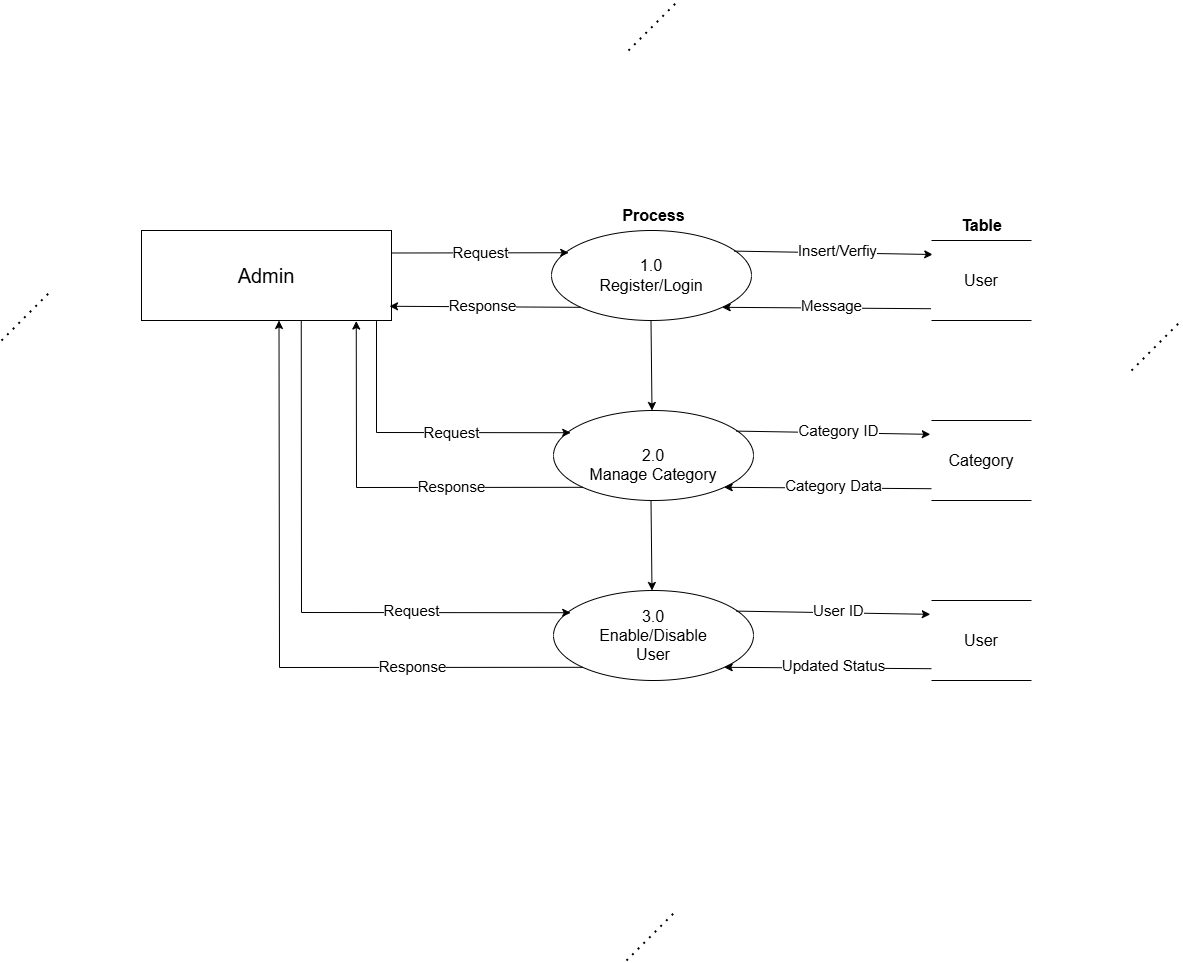

The diagram above was exported from draw.io. Its source (the exported page's mxGraphModel, read from the mxfile embedded in the PNG):
<mxGraphModel dx="1313" dy="816" grid="1" gridSize="10" guides="1" tooltips="1" connect="1" arrows="1" fold="1" page="1" pageScale="1" pageWidth="1600" pageHeight="1600" background="#ffffff" math="0" shadow="0">
  <root>
    <mxCell id="0" />
    <mxCell id="1" parent="0" />
    <mxCell id="lLV_Eh4dwpU9jRelvY9Y-1" value="&lt;font style=&quot;font-size: 20px;&quot;&gt;Admin&lt;/font&gt;" style="rounded=0;whiteSpace=wrap;html=1;" parent="1" vertex="1">
      <mxGeometry x="350" y="240" width="250" height="90" as="geometry" />
    </mxCell>
    <mxCell id="lLV_Eh4dwpU9jRelvY9Y-2" value="&lt;div&gt;&lt;font size=&quot;3&quot;&gt;&lt;br&gt;&lt;/font&gt;&lt;/div&gt;&lt;font size=&quot;3&quot;&gt;1.0&lt;/font&gt;&lt;div&gt;&lt;font size=&quot;3&quot;&gt;Register/Login&lt;/font&gt;&lt;div&gt;&lt;font size=&quot;3&quot;&gt;&lt;br&gt;&lt;/font&gt;&lt;/div&gt;&lt;/div&gt;" style="ellipse;whiteSpace=wrap;html=1;" parent="1" vertex="1">
      <mxGeometry x="760" y="240" width="200" height="90" as="geometry" />
    </mxCell>
    <mxCell id="lLV_Eh4dwpU9jRelvY9Y-4" value="&lt;b&gt;&lt;font style=&quot;font-size: 16px;&quot;&gt;Table&lt;/font&gt;&lt;/b&gt;" style="text;html=1;align=center;verticalAlign=middle;resizable=0;points=[];autosize=1;strokeColor=none;fillColor=none;" parent="1" vertex="1">
      <mxGeometry x="1160" y="220" width="60" height="30" as="geometry" />
    </mxCell>
    <mxCell id="lLV_Eh4dwpU9jRelvY9Y-7" value="&lt;font style=&quot;font-size: 15px;&quot;&gt;Request&lt;/font&gt;" style="endArrow=classic;html=1;rounded=0;exitX=1;exitY=0.25;exitDx=0;exitDy=0;entryX=0.086;entryY=0.247;entryDx=0;entryDy=0;entryPerimeter=0;" parent="1" source="lLV_Eh4dwpU9jRelvY9Y-1" target="lLV_Eh4dwpU9jRelvY9Y-2" edge="1">
      <mxGeometry width="50" height="50" relative="1" as="geometry">
        <mxPoint x="610" y="280" as="sourcePoint" />
        <mxPoint x="773" y="265" as="targetPoint" />
      </mxGeometry>
    </mxCell>
    <mxCell id="lLV_Eh4dwpU9jRelvY9Y-8" value="" style="endArrow=classic;html=1;rounded=0;exitX=0.914;exitY=0.229;exitDx=0;exitDy=0;exitPerimeter=0;entryX=0.009;entryY=0.12;entryDx=0;entryDy=0;entryPerimeter=0;" parent="1" source="lLV_Eh4dwpU9jRelvY9Y-2" edge="1">
      <mxGeometry width="50" height="50" relative="1" as="geometry">
        <mxPoint x="970" y="270" as="sourcePoint" />
        <mxPoint x="1141.26" y="264" as="targetPoint" />
      </mxGeometry>
    </mxCell>
    <mxCell id="lLV_Eh4dwpU9jRelvY9Y-14" value="&lt;font style=&quot;font-size: 15px;&quot;&gt;Insert/Verfiy&lt;/font&gt;" style="edgeLabel;html=1;align=center;verticalAlign=middle;resizable=0;points=[];" parent="lLV_Eh4dwpU9jRelvY9Y-8" vertex="1" connectable="0">
      <mxGeometry x="0.0375" y="3" relative="1" as="geometry">
        <mxPoint as="offset" />
      </mxGeometry>
    </mxCell>
    <mxCell id="lLV_Eh4dwpU9jRelvY9Y-11" value="" style="endArrow=classic;html=1;rounded=0;exitX=0;exitY=1;exitDx=0;exitDy=0;entryX=0.992;entryY=0.842;entryDx=0;entryDy=0;entryPerimeter=0;" parent="1" source="lLV_Eh4dwpU9jRelvY9Y-2" target="lLV_Eh4dwpU9jRelvY9Y-1" edge="1">
      <mxGeometry width="50" height="50" relative="1" as="geometry">
        <mxPoint x="660" y="360" as="sourcePoint" />
        <mxPoint x="710" y="310" as="targetPoint" />
      </mxGeometry>
    </mxCell>
    <mxCell id="lLV_Eh4dwpU9jRelvY9Y-13" value="&lt;font style=&quot;font-size: 15px;&quot;&gt;Response&lt;/font&gt;" style="edgeLabel;html=1;align=center;verticalAlign=middle;resizable=0;points=[];" parent="lLV_Eh4dwpU9jRelvY9Y-11" vertex="1" connectable="0">
      <mxGeometry x="0.0299" y="-2" relative="1" as="geometry">
        <mxPoint as="offset" />
      </mxGeometry>
    </mxCell>
    <mxCell id="lLV_Eh4dwpU9jRelvY9Y-12" value="" style="endArrow=classic;html=1;rounded=0;exitX=-0.003;exitY=0.843;exitDx=0;exitDy=0;entryX=1;entryY=1;entryDx=0;entryDy=0;exitPerimeter=0;" parent="1" target="lLV_Eh4dwpU9jRelvY9Y-2" edge="1">
      <mxGeometry width="50" height="50" relative="1" as="geometry">
        <mxPoint x="1139.58" y="318.225" as="sourcePoint" />
        <mxPoint x="980" y="350" as="targetPoint" />
      </mxGeometry>
    </mxCell>
    <mxCell id="lLV_Eh4dwpU9jRelvY9Y-15" value="&lt;font style=&quot;font-size: 15px;&quot;&gt;Message&lt;/font&gt;" style="edgeLabel;html=1;align=center;verticalAlign=middle;resizable=0;points=[];" parent="lLV_Eh4dwpU9jRelvY9Y-12" vertex="1" connectable="0">
      <mxGeometry x="-0.0444" y="-3" relative="1" as="geometry">
        <mxPoint as="offset" />
      </mxGeometry>
    </mxCell>
    <mxCell id="lLV_Eh4dwpU9jRelvY9Y-16" value="&lt;div&gt;&lt;font size=&quot;3&quot;&gt;&lt;br&gt;&lt;/font&gt;&lt;/div&gt;&lt;font size=&quot;3&quot;&gt;2.0&lt;/font&gt;&lt;div&gt;&lt;font size=&quot;3&quot;&gt;Manage Category&lt;/font&gt;&lt;/div&gt;" style="ellipse;whiteSpace=wrap;html=1;" parent="1" vertex="1">
      <mxGeometry x="762" y="420" width="200" height="90" as="geometry" />
    </mxCell>
    <mxCell id="lLV_Eh4dwpU9jRelvY9Y-18" value="&lt;font style=&quot;font-size: 15px;&quot;&gt;Request&lt;/font&gt;" style="endArrow=classic;html=1;rounded=0;entryX=0.086;entryY=0.247;entryDx=0;entryDy=0;entryPerimeter=0;exitX=0.94;exitY=1.007;exitDx=0;exitDy=0;exitPerimeter=0;" parent="1" source="lLV_Eh4dwpU9jRelvY9Y-1" target="lLV_Eh4dwpU9jRelvY9Y-16" edge="1">
      <mxGeometry x="0.2198" width="50" height="50" relative="1" as="geometry">
        <mxPoint x="560" y="340" as="sourcePoint" />
        <mxPoint x="775" y="445" as="targetPoint" />
        <Array as="points">
          <mxPoint x="585" y="442" />
        </Array>
        <mxPoint as="offset" />
      </mxGeometry>
    </mxCell>
    <mxCell id="lLV_Eh4dwpU9jRelvY9Y-19" value="" style="endArrow=classic;html=1;rounded=0;exitX=0.914;exitY=0.229;exitDx=0;exitDy=0;exitPerimeter=0;entryX=-0.012;entryY=0.173;entryDx=0;entryDy=0;entryPerimeter=0;" parent="1" source="lLV_Eh4dwpU9jRelvY9Y-16" target="3oLNItCurjT1vWPSGUjn-9" edge="1">
      <mxGeometry width="50" height="50" relative="1" as="geometry">
        <mxPoint x="972" y="450" as="sourcePoint" />
        <mxPoint x="1143.26" y="444" as="targetPoint" />
      </mxGeometry>
    </mxCell>
    <mxCell id="lLV_Eh4dwpU9jRelvY9Y-20" value="&lt;font style=&quot;font-size: 15px;&quot;&gt;Category ID&lt;/font&gt;" style="edgeLabel;html=1;align=center;verticalAlign=middle;resizable=0;points=[];" parent="lLV_Eh4dwpU9jRelvY9Y-19" vertex="1" connectable="0">
      <mxGeometry x="0.0375" y="3" relative="1" as="geometry">
        <mxPoint as="offset" />
      </mxGeometry>
    </mxCell>
    <mxCell id="lLV_Eh4dwpU9jRelvY9Y-21" value="" style="endArrow=classic;html=1;rounded=0;exitX=0;exitY=1;exitDx=0;exitDy=0;entryX=0.859;entryY=1.006;entryDx=0;entryDy=0;entryPerimeter=0;" parent="1" source="lLV_Eh4dwpU9jRelvY9Y-16" target="lLV_Eh4dwpU9jRelvY9Y-1" edge="1">
      <mxGeometry width="50" height="50" relative="1" as="geometry">
        <mxPoint x="662" y="540" as="sourcePoint" />
        <mxPoint x="430" y="420" as="targetPoint" />
        <Array as="points">
          <mxPoint x="565" y="497" />
        </Array>
      </mxGeometry>
    </mxCell>
    <mxCell id="lLV_Eh4dwpU9jRelvY9Y-22" value="&lt;font style=&quot;font-size: 15px; font-weight: normal;&quot;&gt;Response&lt;/font&gt;" style="edgeLabel;html=1;align=center;verticalAlign=middle;resizable=0;points=[];fontStyle=1" parent="lLV_Eh4dwpU9jRelvY9Y-21" vertex="1" connectable="0">
      <mxGeometry x="0.0299" y="-2" relative="1" as="geometry">
        <mxPoint x="71" as="offset" />
      </mxGeometry>
    </mxCell>
    <mxCell id="lLV_Eh4dwpU9jRelvY9Y-23" value="" style="endArrow=classic;html=1;rounded=0;exitX=-0.003;exitY=0.843;exitDx=0;exitDy=0;entryX=1;entryY=1;entryDx=0;entryDy=0;exitPerimeter=0;" parent="1" target="lLV_Eh4dwpU9jRelvY9Y-16" edge="1">
      <mxGeometry width="50" height="50" relative="1" as="geometry">
        <mxPoint x="1141.58" y="498.225" as="sourcePoint" />
        <mxPoint x="982" y="530" as="targetPoint" />
      </mxGeometry>
    </mxCell>
    <mxCell id="lLV_Eh4dwpU9jRelvY9Y-24" value="&lt;font style=&quot;font-size: 15px;&quot;&gt;Category Data&lt;/font&gt;" style="edgeLabel;html=1;align=center;verticalAlign=middle;resizable=0;points=[];" parent="lLV_Eh4dwpU9jRelvY9Y-23" vertex="1" connectable="0">
      <mxGeometry x="-0.0444" y="-3" relative="1" as="geometry">
        <mxPoint as="offset" />
      </mxGeometry>
    </mxCell>
    <mxCell id="C2xKd9csXgRhq85RCLGG-1" value="&lt;b&gt;&lt;font style=&quot;font-size: 16px;&quot;&gt;Process&lt;/font&gt;&lt;/b&gt;" style="text;html=1;align=center;verticalAlign=middle;resizable=0;points=[];autosize=1;strokeColor=none;fillColor=none;" parent="1" vertex="1">
      <mxGeometry x="817" y="210" width="90" height="30" as="geometry" />
    </mxCell>
    <mxCell id="azsClm3br_KRIGonHqVG-1" value="" style="endArrow=classic;html=1;rounded=0;entryX=0.488;entryY=-0.004;entryDx=0;entryDy=0;entryPerimeter=0;exitX=0.494;exitY=1.004;exitDx=0;exitDy=0;exitPerimeter=0;" parent="1" edge="1">
      <mxGeometry width="50" height="50" relative="1" as="geometry">
        <mxPoint x="859.5" y="330" as="sourcePoint" />
        <mxPoint x="860.5" y="420" as="targetPoint" />
      </mxGeometry>
    </mxCell>
    <mxCell id="3oLNItCurjT1vWPSGUjn-9" value="&lt;span style=&quot;font-size: 16px;&quot;&gt;Category&lt;/span&gt;" style="html=1;dashed=0;whiteSpace=wrap;shape=partialRectangle;right=0;left=0;" parent="1" vertex="1">
      <mxGeometry x="1140" y="430" width="100" height="80" as="geometry" />
    </mxCell>
    <mxCell id="3oLNItCurjT1vWPSGUjn-10" value="&lt;span style=&quot;font-size: 16px;&quot;&gt;User&lt;/span&gt;" style="html=1;dashed=0;whiteSpace=wrap;shape=partialRectangle;right=0;left=0;" parent="1" vertex="1">
      <mxGeometry x="1140" y="250" width="100" height="80" as="geometry" />
    </mxCell>
    <mxCell id="viu0UM2MpsVIsHe7c8hl-4" value="" style="endArrow=none;dashed=1;html=1;dashPattern=1 3;strokeWidth=2;rounded=0;" parent="1" edge="1">
      <mxGeometry width="50" height="50" relative="1" as="geometry">
        <mxPoint x="210" y="350" as="sourcePoint" />
        <mxPoint x="260" y="300" as="targetPoint" />
      </mxGeometry>
    </mxCell>
    <mxCell id="viu0UM2MpsVIsHe7c8hl-5" value="" style="endArrow=none;dashed=1;html=1;dashPattern=1 3;strokeWidth=2;rounded=0;" parent="1" edge="1">
      <mxGeometry width="50" height="50" relative="1" as="geometry">
        <mxPoint x="1340" y="380" as="sourcePoint" />
        <mxPoint x="1390" y="330" as="targetPoint" />
      </mxGeometry>
    </mxCell>
    <mxCell id="viu0UM2MpsVIsHe7c8hl-7" value="" style="endArrow=none;dashed=1;html=1;dashPattern=1 3;strokeWidth=2;rounded=0;" parent="1" edge="1">
      <mxGeometry width="50" height="50" relative="1" as="geometry">
        <mxPoint x="835" y="970" as="sourcePoint" />
        <mxPoint x="885" y="920" as="targetPoint" />
      </mxGeometry>
    </mxCell>
    <mxCell id="viu0UM2MpsVIsHe7c8hl-8" value="" style="endArrow=none;dashed=1;html=1;dashPattern=1 3;strokeWidth=2;rounded=0;" parent="1" edge="1">
      <mxGeometry width="50" height="50" relative="1" as="geometry">
        <mxPoint x="837" y="60" as="sourcePoint" />
        <mxPoint x="887" y="10" as="targetPoint" />
      </mxGeometry>
    </mxCell>
    <mxCell id="viu0UM2MpsVIsHe7c8hl-10" value="&lt;div&gt;&lt;font size=&quot;3&quot;&gt;&lt;br&gt;&lt;/font&gt;&lt;/div&gt;&lt;font size=&quot;3&quot;&gt;3.0&lt;/font&gt;&lt;div&gt;&lt;font size=&quot;3&quot;&gt;Enable/Disable&lt;/font&gt;&lt;/div&gt;&lt;div&gt;&lt;font size=&quot;3&quot;&gt;User&lt;/font&gt;&lt;br&gt;&lt;div&gt;&lt;font size=&quot;3&quot;&gt;&lt;br&gt;&lt;/font&gt;&lt;/div&gt;&lt;/div&gt;" style="ellipse;whiteSpace=wrap;html=1;" parent="1" vertex="1">
      <mxGeometry x="762" y="600" width="200" height="90" as="geometry" />
    </mxCell>
    <mxCell id="viu0UM2MpsVIsHe7c8hl-11" value="&lt;span style=&quot;font-size: 15px;&quot;&gt;Request&lt;/span&gt;" style="endArrow=classic;html=1;rounded=0;entryX=0.086;entryY=0.247;entryDx=0;entryDy=0;entryPerimeter=0;exitX=0.639;exitY=0.999;exitDx=0;exitDy=0;exitPerimeter=0;" parent="1" source="lLV_Eh4dwpU9jRelvY9Y-1" target="viu0UM2MpsVIsHe7c8hl-10" edge="1">
      <mxGeometry x="0.4327" y="2" width="50" height="50" relative="1" as="geometry">
        <mxPoint x="483" y="510" as="sourcePoint" />
        <mxPoint x="775" y="625" as="targetPoint" />
        <Array as="points">
          <mxPoint x="510" y="622" />
        </Array>
        <mxPoint as="offset" />
      </mxGeometry>
    </mxCell>
    <mxCell id="viu0UM2MpsVIsHe7c8hl-12" value="" style="endArrow=classic;html=1;rounded=0;exitX=0.914;exitY=0.229;exitDx=0;exitDy=0;exitPerimeter=0;entryX=-0.012;entryY=0.173;entryDx=0;entryDy=0;entryPerimeter=0;" parent="1" source="viu0UM2MpsVIsHe7c8hl-10" target="viu0UM2MpsVIsHe7c8hl-19" edge="1">
      <mxGeometry width="50" height="50" relative="1" as="geometry">
        <mxPoint x="972" y="630" as="sourcePoint" />
        <mxPoint x="1143.26" y="624" as="targetPoint" />
      </mxGeometry>
    </mxCell>
    <mxCell id="viu0UM2MpsVIsHe7c8hl-13" value="&lt;font style=&quot;font-size: 15px;&quot;&gt;User ID&lt;/font&gt;" style="edgeLabel;html=1;align=center;verticalAlign=middle;resizable=0;points=[];" parent="viu0UM2MpsVIsHe7c8hl-12" vertex="1" connectable="0">
      <mxGeometry x="0.0375" y="3" relative="1" as="geometry">
        <mxPoint as="offset" />
      </mxGeometry>
    </mxCell>
    <mxCell id="viu0UM2MpsVIsHe7c8hl-14" value="" style="endArrow=classic;html=1;rounded=0;exitX=0;exitY=1;exitDx=0;exitDy=0;entryX=0.55;entryY=1;entryDx=0;entryDy=0;entryPerimeter=0;" parent="1" source="viu0UM2MpsVIsHe7c8hl-10" target="lLV_Eh4dwpU9jRelvY9Y-1" edge="1">
      <mxGeometry width="50" height="50" relative="1" as="geometry">
        <mxPoint x="662" y="720" as="sourcePoint" />
        <mxPoint x="439" y="510" as="targetPoint" />
        <Array as="points">
          <mxPoint x="488" y="677" />
        </Array>
      </mxGeometry>
    </mxCell>
    <mxCell id="viu0UM2MpsVIsHe7c8hl-24" value="&lt;font style=&quot;font-size: 15px;&quot;&gt;Response&lt;/font&gt;" style="edgeLabel;html=1;align=center;verticalAlign=middle;resizable=0;points=[];" parent="viu0UM2MpsVIsHe7c8hl-14" vertex="1" connectable="0">
      <mxGeometry x="-0.3976" y="-2" relative="1" as="geometry">
        <mxPoint x="25" as="offset" />
      </mxGeometry>
    </mxCell>
    <mxCell id="viu0UM2MpsVIsHe7c8hl-16" value="" style="endArrow=classic;html=1;rounded=0;exitX=-0.003;exitY=0.843;exitDx=0;exitDy=0;entryX=1;entryY=1;entryDx=0;entryDy=0;exitPerimeter=0;" parent="1" target="viu0UM2MpsVIsHe7c8hl-10" edge="1">
      <mxGeometry width="50" height="50" relative="1" as="geometry">
        <mxPoint x="1141.58" y="678.225" as="sourcePoint" />
        <mxPoint x="982" y="710" as="targetPoint" />
      </mxGeometry>
    </mxCell>
    <mxCell id="viu0UM2MpsVIsHe7c8hl-17" value="&lt;font style=&quot;font-size: 15px;&quot;&gt;Updated Status&lt;/font&gt;" style="edgeLabel;html=1;align=center;verticalAlign=middle;resizable=0;points=[];" parent="viu0UM2MpsVIsHe7c8hl-16" vertex="1" connectable="0">
      <mxGeometry x="-0.0444" y="-3" relative="1" as="geometry">
        <mxPoint as="offset" />
      </mxGeometry>
    </mxCell>
    <mxCell id="viu0UM2MpsVIsHe7c8hl-18" value="" style="endArrow=classic;html=1;rounded=0;entryX=0.488;entryY=-0.004;entryDx=0;entryDy=0;entryPerimeter=0;exitX=0.494;exitY=1.004;exitDx=0;exitDy=0;exitPerimeter=0;" parent="1" edge="1">
      <mxGeometry width="50" height="50" relative="1" as="geometry">
        <mxPoint x="859.5" y="510" as="sourcePoint" />
        <mxPoint x="860.5" y="600" as="targetPoint" />
      </mxGeometry>
    </mxCell>
    <mxCell id="viu0UM2MpsVIsHe7c8hl-19" value="&lt;span style=&quot;font-size: 16px;&quot;&gt;User&lt;/span&gt;" style="html=1;dashed=0;whiteSpace=wrap;shape=partialRectangle;right=0;left=0;" parent="1" vertex="1">
      <mxGeometry x="1140" y="610" width="100" height="80" as="geometry" />
    </mxCell>
  </root>
</mxGraphModel>